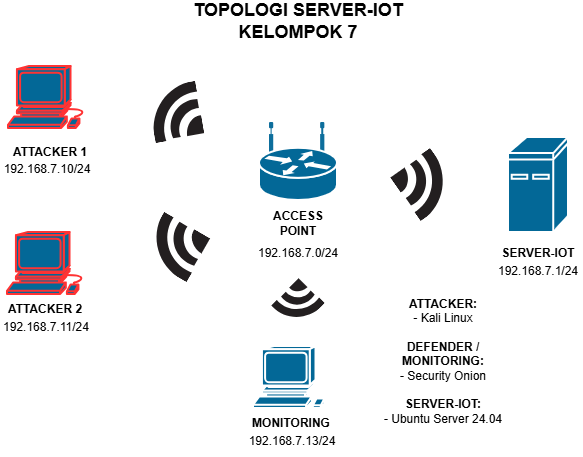

The diagram above was exported from draw.io. Its source (the exported page's mxGraphModel, read from the mxfile embedded in the PNG):
<mxGraphModel dx="1446" dy="567" grid="1" gridSize="10" guides="1" tooltips="1" connect="1" arrows="1" fold="1" page="1" pageScale="1" pageWidth="827" pageHeight="1169" background="none" math="0" shadow="0">
  <root>
    <mxCell id="0" />
    <mxCell id="1" parent="0" />
    <mxCell id="GYfCb5Zn71pF2vv0td11-2258" parent="1" style="strokeColor=#ffffff;sketch=0;html=1;pointerEvents=1;dashed=0;fillColor=#036897;strokeWidth=2;verticalLabelPosition=bottom;verticalAlign=top;align=center;outlineConnect=0;shape=mxgraph.cisco.routers.wireless_router;" value="" vertex="1">
      <mxGeometry height="77" width="78" x="381" y="377" as="geometry" />
    </mxCell>
    <mxCell id="GYfCb5Zn71pF2vv0td11-2259" parent="1" style="sketch=0;html=1;pointerEvents=1;dashed=0;fillColor=#036897;strokeColor=#ffffff;strokeWidth=2;verticalLabelPosition=bottom;verticalAlign=top;align=center;outlineConnect=0;shape=mxgraph.cisco.computers_and_peripherals.ibm_mini_as400;" value="" vertex="1">
      <mxGeometry height="95" width="60" x="630" y="391" as="geometry" />
    </mxCell>
    <mxCell id="GYfCb5Zn71pF2vv0td11-2260" parent="1" style="sketch=0;html=1;pointerEvents=1;dashed=0;fillColor=#036897;strokeColor=#FF3333;strokeWidth=2;verticalLabelPosition=bottom;verticalAlign=top;align=center;outlineConnect=0;shape=mxgraph.cisco.computers_and_peripherals.workstation;" value="" vertex="1">
      <mxGeometry height="62" width="83" x="129" y="486" as="geometry" />
    </mxCell>
    <mxCell id="GYfCb5Zn71pF2vv0td11-2261" parent="1" style="sketch=0;html=1;pointerEvents=1;dashed=0;fillColor=#036897;strokeColor=#ffffff;strokeWidth=2;verticalLabelPosition=bottom;verticalAlign=top;align=center;outlineConnect=0;shape=mxgraph.cisco.computers_and_peripherals.workstation;" value="" vertex="1">
      <mxGeometry height="62" width="83" x="375" y="600" as="geometry" />
    </mxCell>
    <mxCell id="GYfCb5Zn71pF2vv0td11-2262" parent="1" style="sketch=0;html=1;pointerEvents=1;dashed=0;fillColor=#036897;strokeColor=#FF3333;strokeWidth=2;verticalLabelPosition=bottom;verticalAlign=top;align=center;outlineConnect=0;shape=mxgraph.cisco.computers_and_peripherals.workstation;" value="" vertex="1">
      <mxGeometry height="62" width="83" x="130" y="320" as="geometry" />
    </mxCell>
    <mxCell id="GYfCb5Zn71pF2vv0td11-2263" parent="1" style="text;html=1;whiteSpace=wrap;strokeColor=none;fillColor=none;align=center;verticalAlign=middle;rounded=0;" value="&lt;b&gt;ATTACKER 1&lt;/b&gt;" vertex="1">
      <mxGeometry height="30" width="90" x="126.5" y="391" as="geometry" />
    </mxCell>
    <mxCell id="GYfCb5Zn71pF2vv0td11-2264" parent="1" style="text;html=1;whiteSpace=wrap;strokeColor=none;fillColor=none;align=center;verticalAlign=middle;rounded=0;" value="&lt;b&gt;ATTACKER 2&lt;/b&gt;" vertex="1">
      <mxGeometry height="30" width="90" x="122" y="548" as="geometry" />
    </mxCell>
    <mxCell id="GYfCb5Zn71pF2vv0td11-2265" parent="1" style="text;html=1;whiteSpace=wrap;strokeColor=none;fillColor=none;align=center;verticalAlign=middle;rounded=0;" value="&lt;b&gt;MONITORING&lt;/b&gt;" vertex="1">
      <mxGeometry height="30" width="90" x="368" y="662" as="geometry" />
    </mxCell>
    <mxCell id="GYfCb5Zn71pF2vv0td11-2266" parent="1" style="text;html=1;whiteSpace=wrap;strokeColor=none;fillColor=none;align=center;verticalAlign=middle;rounded=0;" value="&lt;b&gt;SERVER-IOT&lt;/b&gt;" vertex="1">
      <mxGeometry height="30" width="90" x="615" y="492" as="geometry" />
    </mxCell>
    <mxCell id="GYfCb5Zn71pF2vv0td11-2267" parent="1" style="text;html=1;whiteSpace=wrap;strokeColor=none;fillColor=none;align=center;verticalAlign=middle;rounded=0;" value="&lt;b&gt;ACCESS POINT&lt;/b&gt;" vertex="1">
      <mxGeometry height="30" width="90" x="375" y="462" as="geometry" />
    </mxCell>
    <mxCell id="GYfCb5Zn71pF2vv0td11-2268" parent="1" style="text;html=1;whiteSpace=wrap;strokeColor=none;fillColor=none;align=center;verticalAlign=middle;rounded=0;" value="192.168.7.0/24" vertex="1">
      <mxGeometry height="30" width="90" x="375" y="492" as="geometry" />
    </mxCell>
    <mxCell id="GYfCb5Zn71pF2vv0td11-2269" parent="1" style="text;html=1;whiteSpace=wrap;strokeColor=none;fillColor=none;align=center;verticalAlign=middle;rounded=0;" value="192.168.7.10/24" vertex="1">
      <mxGeometry height="30" width="90" x="124" y="408" as="geometry" />
    </mxCell>
    <mxCell id="GYfCb5Zn71pF2vv0td11-2270" parent="1" style="text;html=1;whiteSpace=wrap;strokeColor=none;fillColor=none;align=center;verticalAlign=middle;rounded=0;" value="192.168.7.11/24" vertex="1">
      <mxGeometry height="30" width="90" x="123" y="566" as="geometry" />
    </mxCell>
    <mxCell id="GYfCb5Zn71pF2vv0td11-2271" parent="1" style="text;html=1;whiteSpace=wrap;strokeColor=none;fillColor=none;align=center;verticalAlign=middle;rounded=0;" value="192.168.7.13/24" vertex="1">
      <mxGeometry height="30" width="90" x="369" y="680" as="geometry" />
    </mxCell>
    <mxCell id="GYfCb5Zn71pF2vv0td11-2272" parent="1" style="text;html=1;whiteSpace=wrap;strokeColor=none;fillColor=none;align=center;verticalAlign=middle;rounded=0;" value="192.168.7.1/24" vertex="1">
      <mxGeometry height="30" width="90" x="615" y="510" as="geometry" />
    </mxCell>
    <mxCell id="GYfCb5Zn71pF2vv0td11-2273" parent="1" style="text;html=1;whiteSpace=wrap;strokeColor=none;fillColor=none;align=center;verticalAlign=middle;rounded=0;" value="&lt;b&gt;&lt;font style=&quot;font-size: 18px;&quot;&gt;TOPOLOGI SERVER-IOT KELOMPOK 7&lt;/font&gt;&lt;/b&gt;" vertex="1">
      <mxGeometry height="30" width="270" x="285" y="260" as="geometry" />
    </mxCell>
    <mxCell id="GYfCb5Zn71pF2vv0td11-2277" parent="1" style="shape=image;html=1;verticalAlign=top;verticalLabelPosition=bottom;labelBackgroundColor=#ffffff;imageAspect=0;aspect=fixed;image=https://icons.diagrams.net/icon-cache1/Gcons-2732/signal4-839.svg;rotation=-100;" value="" vertex="1">
      <mxGeometry height="50" width="54.76" x="270" y="341" as="geometry" />
    </mxCell>
    <mxCell id="GYfCb5Zn71pF2vv0td11-2278" parent="1" style="shape=image;html=1;verticalAlign=top;verticalLabelPosition=bottom;labelBackgroundColor=#ffffff;imageAspect=0;aspect=fixed;image=https://icons.diagrams.net/icon-cache1/Gcons-2732/signal4-839.svg;rotation=-150;" value="" vertex="1">
      <mxGeometry height="50" width="54.76" x="270.0046809298257" y="475.9952407191475" as="geometry" />
    </mxCell>
    <mxCell id="GYfCb5Zn71pF2vv0td11-2279" parent="1" style="shape=image;html=1;verticalAlign=top;verticalLabelPosition=bottom;labelBackgroundColor=#ffffff;imageAspect=0;aspect=fixed;image=https://icons.diagrams.net/icon-cache1/Gcons-2732/signal4-839.svg;rotation=-225;" value="" vertex="1">
      <mxGeometry height="36.52" width="40" x="400" y="540" as="geometry" />
    </mxCell>
    <mxCell id="GYfCb5Zn71pF2vv0td11-2280" parent="1" style="shape=image;html=1;verticalAlign=top;verticalLabelPosition=bottom;labelBackgroundColor=#ffffff;imageAspect=0;aspect=fixed;image=https://icons.diagrams.net/icon-cache1/Gcons-2732/signal4-839.svg;rotation=55;" value="" vertex="1">
      <mxGeometry height="50" width="54.76" x="520.0017755556179" y="413.50063509461097" as="geometry" />
    </mxCell>
    <mxCell id="GYfCb5Zn71pF2vv0td11-2281" parent="1" style="text;html=1;whiteSpace=wrap;strokeColor=none;fillColor=none;align=center;verticalAlign=middle;rounded=0;" value="&lt;b&gt;ATTACKER:&lt;/b&gt;&lt;div&gt;- Kali Linux&lt;/div&gt;&lt;div&gt;&lt;br&gt;&lt;/div&gt;&lt;div&gt;&lt;span style=&quot;background-color: transparent; color: light-dark(rgb(0, 0, 0), rgb(255, 255, 255));&quot;&gt;&lt;b&gt;DEFENDER / MONITORING:&lt;/b&gt;&lt;/span&gt;&lt;/div&gt;&lt;div&gt;&lt;span style=&quot;background-color: transparent; color: light-dark(rgb(0, 0, 0), rgb(255, 255, 255));&quot;&gt;- Security Onion&lt;/span&gt;&lt;/div&gt;&lt;div&gt;&lt;br&gt;&lt;/div&gt;&lt;div&gt;&lt;b&gt;SERVER-IOT:&lt;/b&gt;&lt;/div&gt;&lt;div&gt;- Ubuntu Server 24.04&lt;/div&gt;" vertex="1">
      <mxGeometry height="30" width="150" x="490" y="600" as="geometry" />
    </mxCell>
  </root>
</mxGraphModel>